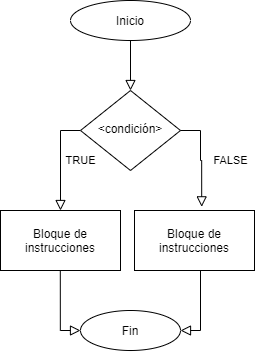

The diagram above was exported from draw.io. Its source (the exported page's mxGraphModel, read from the mxfile embedded in the PNG):
<mxGraphModel dx="723" dy="402" grid="1" gridSize="10" guides="1" tooltips="1" connect="1" arrows="1" fold="1" page="1" pageScale="1" pageWidth="827" pageHeight="1169" math="0" shadow="0">
  <root>
    <mxCell id="WIyWlLk6GJQsqaUBKTNV-0" />
    <mxCell id="WIyWlLk6GJQsqaUBKTNV-1" parent="WIyWlLk6GJQsqaUBKTNV-0" />
    <mxCell id="WIyWlLk6GJQsqaUBKTNV-2" value="" style="rounded=0;html=1;jettySize=auto;orthogonalLoop=1;fontSize=11;endArrow=block;endFill=0;endSize=8;strokeWidth=1;shadow=0;labelBackgroundColor=none;edgeStyle=orthogonalEdgeStyle;exitX=0.5;exitY=1;exitDx=0;exitDy=0;" parent="WIyWlLk6GJQsqaUBKTNV-1" source="ypxzd7nU7b6iyjPIIkWN-0" target="WIyWlLk6GJQsqaUBKTNV-6" edge="1">
      <mxGeometry relative="1" as="geometry">
        <mxPoint x="220" y="120" as="sourcePoint" />
      </mxGeometry>
    </mxCell>
    <mxCell id="WIyWlLk6GJQsqaUBKTNV-4" value="TRUE" style="rounded=0;html=1;jettySize=auto;orthogonalLoop=1;fontSize=11;endArrow=block;endFill=0;endSize=8;strokeWidth=1;shadow=0;labelBackgroundColor=none;edgeStyle=orthogonalEdgeStyle;" parent="WIyWlLk6GJQsqaUBKTNV-1" source="WIyWlLk6GJQsqaUBKTNV-6" edge="1">
      <mxGeometry y="20" relative="1" as="geometry">
        <mxPoint as="offset" />
        <mxPoint x="220" y="290" as="targetPoint" />
      </mxGeometry>
    </mxCell>
    <mxCell id="WIyWlLk6GJQsqaUBKTNV-6" value="&amp;lt;condición&amp;gt;" style="rhombus;whiteSpace=wrap;html=1;shadow=0;fontFamily=Helvetica;fontSize=12;align=center;strokeWidth=1;spacing=6;spacingTop=-4;" parent="WIyWlLk6GJQsqaUBKTNV-1" vertex="1">
      <mxGeometry x="240" y="170" width="100" height="80" as="geometry" />
    </mxCell>
    <mxCell id="ypxzd7nU7b6iyjPIIkWN-0" value="Inicio" style="ellipse;whiteSpace=wrap;html=1;" vertex="1" parent="WIyWlLk6GJQsqaUBKTNV-1">
      <mxGeometry x="230" y="80" width="120" height="40" as="geometry" />
    </mxCell>
    <mxCell id="ypxzd7nU7b6iyjPIIkWN-1" value="Bloque de instrucciones" style="rounded=0;whiteSpace=wrap;html=1;" vertex="1" parent="WIyWlLk6GJQsqaUBKTNV-1">
      <mxGeometry x="160" y="290" width="120" height="60" as="geometry" />
    </mxCell>
    <mxCell id="ypxzd7nU7b6iyjPIIkWN-2" value="Fin" style="ellipse;whiteSpace=wrap;html=1;" vertex="1" parent="WIyWlLk6GJQsqaUBKTNV-1">
      <mxGeometry x="240" y="390" width="100" height="40" as="geometry" />
    </mxCell>
    <mxCell id="ypxzd7nU7b6iyjPIIkWN-3" value="" style="rounded=0;html=1;jettySize=auto;orthogonalLoop=1;fontSize=11;endArrow=block;endFill=0;endSize=8;strokeWidth=1;shadow=0;labelBackgroundColor=none;edgeStyle=orthogonalEdgeStyle;entryX=0;entryY=0.5;entryDx=0;entryDy=0;" edge="1" parent="WIyWlLk6GJQsqaUBKTNV-1" target="ypxzd7nU7b6iyjPIIkWN-2">
      <mxGeometry y="20" relative="1" as="geometry">
        <mxPoint as="offset" />
        <mxPoint x="219.8" y="350" as="sourcePoint" />
        <mxPoint x="219.8" y="390" as="targetPoint" />
        <Array as="points">
          <mxPoint x="220" y="410" />
        </Array>
      </mxGeometry>
    </mxCell>
    <mxCell id="ypxzd7nU7b6iyjPIIkWN-4" value="FALSE" style="edgeStyle=orthogonalEdgeStyle;rounded=0;html=1;jettySize=auto;orthogonalLoop=1;fontSize=11;endArrow=block;endFill=0;endSize=8;strokeWidth=1;shadow=0;labelBackgroundColor=none;entryX=0.56;entryY=-0.061;entryDx=0;entryDy=0;entryPerimeter=0;" edge="1" parent="WIyWlLk6GJQsqaUBKTNV-1" source="WIyWlLk6GJQsqaUBKTNV-6" target="ypxzd7nU7b6iyjPIIkWN-5">
      <mxGeometry x="0.0499" y="29" relative="1" as="geometry">
        <mxPoint as="offset" />
        <mxPoint x="270" y="210" as="sourcePoint" />
        <mxPoint x="320" y="240" as="targetPoint" />
        <Array as="points">
          <mxPoint x="360" y="210" />
          <mxPoint x="360" y="240" />
          <mxPoint x="361" y="240" />
        </Array>
      </mxGeometry>
    </mxCell>
    <mxCell id="ypxzd7nU7b6iyjPIIkWN-5" value="Bloque de instrucciones" style="rounded=0;whiteSpace=wrap;html=1;" vertex="1" parent="WIyWlLk6GJQsqaUBKTNV-1">
      <mxGeometry x="294" y="290" width="120" height="60" as="geometry" />
    </mxCell>
    <mxCell id="ypxzd7nU7b6iyjPIIkWN-6" value="" style="rounded=0;html=1;jettySize=auto;orthogonalLoop=1;fontSize=11;endArrow=block;endFill=0;endSize=8;strokeWidth=1;shadow=0;labelBackgroundColor=none;edgeStyle=orthogonalEdgeStyle;entryX=1;entryY=0.5;entryDx=0;entryDy=0;" edge="1" parent="WIyWlLk6GJQsqaUBKTNV-1" target="ypxzd7nU7b6iyjPIIkWN-2">
      <mxGeometry y="20" relative="1" as="geometry">
        <mxPoint as="offset" />
        <mxPoint x="359.99999999999994" y="350" as="sourcePoint" />
        <mxPoint x="380.1999999999986" y="410" as="targetPoint" />
        <Array as="points">
          <mxPoint x="360" y="410" />
        </Array>
      </mxGeometry>
    </mxCell>
  </root>
</mxGraphModel>